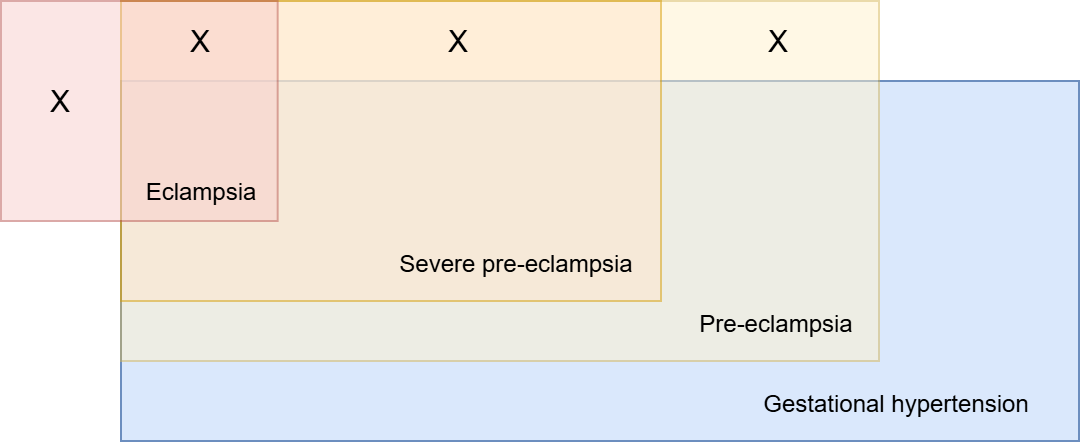

The diagram above was exported from draw.io. Its source (the exported page's mxGraphModel, read from the mxfile embedded in the PNG):
<mxGraphModel dx="500" dy="523" grid="1" gridSize="10" guides="1" tooltips="1" connect="1" arrows="1" fold="1" page="1" pageScale="1" pageWidth="850" pageHeight="1100" math="0" shadow="0">
  <root>
    <mxCell id="0" />
    <mxCell id="1" parent="0" />
    <mxCell id="c53wd4vvlY8tQWTDwPe6-1" parent="1" style="whiteSpace=wrap;html=1;fillColor=#dae8fc;strokeColor=#6c8ebf;" value="" vertex="1">
      <mxGeometry height="180" width="479" x="241" y="730" as="geometry" />
    </mxCell>
    <mxCell id="c53wd4vvlY8tQWTDwPe6-3" parent="1" style="whiteSpace=wrap;html=1;fillColor=#fff2cc;strokeColor=#d6b656;opacity=50;opacityGroup=1;" value="" vertex="1">
      <mxGeometry height="180" width="379" x="241" y="690" as="geometry" />
    </mxCell>
    <mxCell id="c53wd4vvlY8tQWTDwPe6-4" parent="1" style="text;html=1;whiteSpace=wrap;strokeColor=none;fillColor=none;align=center;verticalAlign=middle;rounded=0;" value="Gestational hypertension" vertex="1">
      <mxGeometry height="35.89" width="178.33" x="540" y="874.11" as="geometry" />
    </mxCell>
    <mxCell id="LOK9Su5Ft0BalK0Tk5eC-7" parent="1" style="text;html=1;whiteSpace=wrap;strokeColor=none;fillColor=none;align=center;verticalAlign=middle;rounded=0;" value="Pre-eclampsia" vertex="1">
      <mxGeometry height="35.89" width="178.33" x="480" y="834.1100000000001" as="geometry" />
    </mxCell>
    <mxCell id="c53wd4vvlY8tQWTDwPe6-5" parent="1" style="whiteSpace=wrap;html=1;fillColor=#ffe6cc;strokeColor=#d79b00;opacity=50;opacityGroup=1;" value="" vertex="1">
      <mxGeometry height="150" width="270" x="241" y="690" as="geometry" />
    </mxCell>
    <mxCell id="c53wd4vvlY8tQWTDwPe6-7" parent="1" style="whiteSpace=wrap;html=1;fillColor=#f8cecc;strokeColor=#b85450;opacity=50;opacityGroup=1;" value="" vertex="1">
      <mxGeometry height="110" width="138.33" x="181" y="690" as="geometry" />
    </mxCell>
    <mxCell id="c53wd4vvlY8tQWTDwPe6-8" parent="1" style="text;html=1;whiteSpace=wrap;strokeColor=none;fillColor=none;align=center;verticalAlign=middle;rounded=0;" value="Eclampsia" vertex="1">
      <mxGeometry height="35.89" width="80.72" x="241" y="768.22" as="geometry" />
    </mxCell>
    <mxCell id="c53wd4vvlY8tQWTDwPe6-9" parent="1" style="text;html=1;whiteSpace=wrap;strokeColor=none;fillColor=none;align=center;verticalAlign=middle;rounded=0;" value="&lt;font style=&quot;font-size: 15px;&quot;&gt;X&lt;/font&gt;" vertex="1">
      <mxGeometry height="30" width="60" x="251.36" y="695" as="geometry" />
    </mxCell>
    <mxCell id="c53wd4vvlY8tQWTDwPe6-10" parent="1" style="text;html=1;whiteSpace=wrap;strokeColor=none;fillColor=none;align=center;verticalAlign=middle;rounded=0;" value="&lt;font style=&quot;font-size: 15px;&quot;&gt;X&lt;/font&gt;" vertex="1">
      <mxGeometry height="30" width="60" x="181" y="725" as="geometry" />
    </mxCell>
    <mxCell id="e34Ir-nS6arCmF3cLKh0-2" parent="1" style="text;html=1;whiteSpace=wrap;strokeColor=none;fillColor=none;align=center;verticalAlign=middle;rounded=0;" value="&lt;font style=&quot;font-size: 15px;&quot;&gt;X&lt;/font&gt;" vertex="1">
      <mxGeometry height="30" width="60" x="540" y="695" as="geometry" />
    </mxCell>
    <mxCell id="c53wd4vvlY8tQWTDwPe6-12" parent="1" style="text;html=1;whiteSpace=wrap;strokeColor=none;fillColor=none;align=center;verticalAlign=middle;rounded=0;" value="&lt;font style=&quot;font-size: 15px;&quot;&gt;X&lt;/font&gt;" vertex="1">
      <mxGeometry height="30" width="60" x="380.16" y="695" as="geometry" />
    </mxCell>
    <mxCell id="c53wd4vvlY8tQWTDwPe6-13" parent="1" style="text;html=1;whiteSpace=wrap;strokeColor=none;fillColor=none;align=center;verticalAlign=middle;rounded=0;" value="Severe pre-eclampsia" vertex="1">
      <mxGeometry height="35.89" width="178.33" x="350" y="804.11" as="geometry" />
    </mxCell>
  </root>
</mxGraphModel>